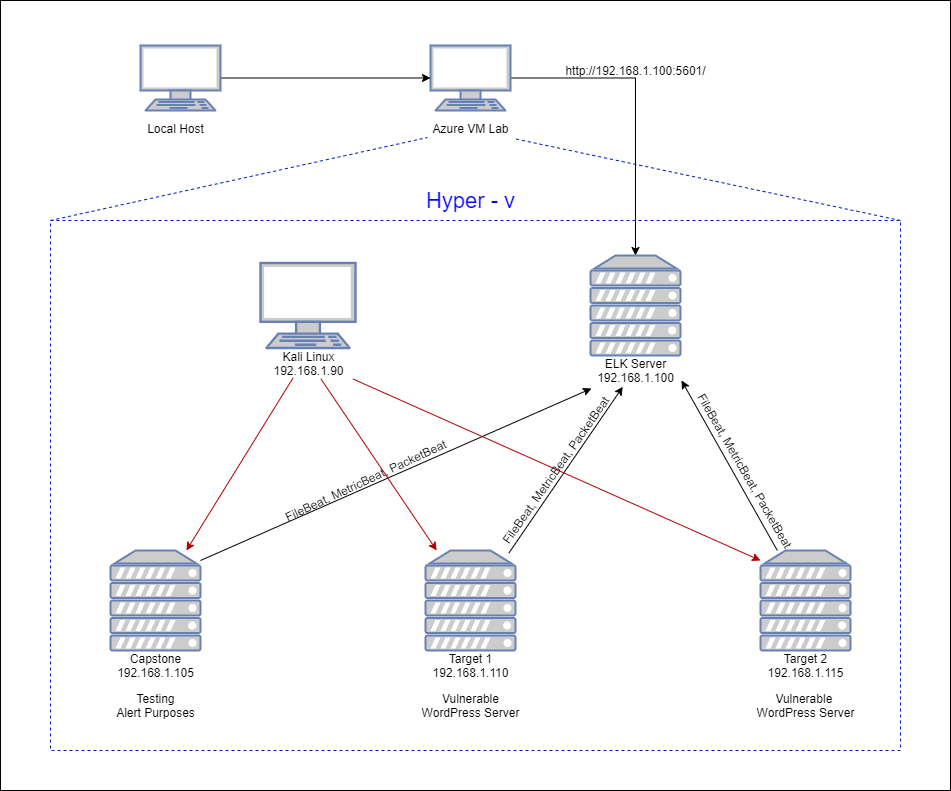

The diagram above was exported from draw.io. Its source (the exported page's mxGraphModel, read from the mxfile embedded in the PNG):
<mxGraphModel dx="1278" dy="489" grid="1" gridSize="10" guides="1" tooltips="1" connect="1" arrows="1" fold="1" page="1" pageScale="1" pageWidth="1100" pageHeight="850" math="0" shadow="0">
  <root>
    <mxCell id="0" />
    <mxCell id="1" parent="0" />
    <mxCell id="uzP5a-tCZbdEkdS6ZyhP-48" value="" style="rounded=0;whiteSpace=wrap;html=1;strokeWidth=1;fillColor=#ffffff;" parent="1" vertex="1">
      <mxGeometry x="80" y="20" width="950" height="790" as="geometry" />
    </mxCell>
    <mxCell id="uzP5a-tCZbdEkdS6ZyhP-33" value="" style="whiteSpace=wrap;html=1;strokeColor=#001DBC;fontColor=#ffffff;fillColor=none;strokeWidth=1;dashed=1;" parent="1" vertex="1">
      <mxGeometry x="130" y="240" width="850" height="530" as="geometry" />
    </mxCell>
    <mxCell id="uzP5a-tCZbdEkdS6ZyhP-41" style="edgeStyle=orthogonalEdgeStyle;rounded=0;orthogonalLoop=1;jettySize=auto;html=1;exitX=1;exitY=0.5;exitDx=0;exitDy=0;exitPerimeter=0;entryX=0.5;entryY=0;entryDx=0;entryDy=0;entryPerimeter=0;" parent="1" source="uzP5a-tCZbdEkdS6ZyhP-2" target="uzP5a-tCZbdEkdS6ZyhP-5" edge="1">
      <mxGeometry relative="1" as="geometry" />
    </mxCell>
    <mxCell id="uzP5a-tCZbdEkdS6ZyhP-2" value="" style="fontColor=#0066CC;verticalAlign=top;verticalLabelPosition=bottom;labelPosition=center;align=center;html=1;outlineConnect=0;fillColor=#CCCCCC;strokeColor=#6881B3;gradientColor=none;gradientDirection=north;strokeWidth=2;shape=mxgraph.networks.terminal;" parent="1" vertex="1">
      <mxGeometry x="510" y="65" width="80" height="65" as="geometry" />
    </mxCell>
    <mxCell id="uzP5a-tCZbdEkdS6ZyhP-14" style="edgeStyle=orthogonalEdgeStyle;rounded=0;orthogonalLoop=1;jettySize=auto;html=1;exitX=1;exitY=0.5;exitDx=0;exitDy=0;exitPerimeter=0;entryX=0;entryY=0.5;entryDx=0;entryDy=0;entryPerimeter=0;" parent="1" source="uzP5a-tCZbdEkdS6ZyhP-3" target="uzP5a-tCZbdEkdS6ZyhP-2" edge="1">
      <mxGeometry relative="1" as="geometry" />
    </mxCell>
    <mxCell id="uzP5a-tCZbdEkdS6ZyhP-3" value="" style="fontColor=#0066CC;verticalAlign=top;verticalLabelPosition=bottom;labelPosition=center;align=center;html=1;outlineConnect=0;fillColor=#CCCCCC;strokeColor=#6881B3;gradientColor=none;gradientDirection=north;strokeWidth=2;shape=mxgraph.networks.terminal;" parent="1" vertex="1">
      <mxGeometry x="220" y="65" width="80" height="65" as="geometry" />
    </mxCell>
    <mxCell id="uzP5a-tCZbdEkdS6ZyhP-4" value="" style="fontColor=#0066CC;verticalAlign=top;verticalLabelPosition=bottom;labelPosition=center;align=center;html=1;outlineConnect=0;fillColor=#CCCCCC;strokeColor=#6881B3;gradientColor=none;gradientDirection=north;strokeWidth=2;shape=mxgraph.networks.server;" parent="1" vertex="1">
      <mxGeometry x="840" y="570" width="90" height="100" as="geometry" />
    </mxCell>
    <mxCell id="uzP5a-tCZbdEkdS6ZyhP-5" value="" style="fontColor=#0066CC;verticalAlign=top;verticalLabelPosition=bottom;labelPosition=center;align=center;html=1;outlineConnect=0;fillColor=#CCCCCC;strokeColor=#6881B3;gradientColor=none;gradientDirection=north;strokeWidth=2;shape=mxgraph.networks.server;" parent="1" vertex="1">
      <mxGeometry x="670" y="275" width="90" height="100" as="geometry" />
    </mxCell>
    <mxCell id="uzP5a-tCZbdEkdS6ZyhP-7" value="" style="fontColor=#0066CC;verticalAlign=top;verticalLabelPosition=bottom;labelPosition=center;align=center;html=1;outlineConnect=0;fillColor=#CCCCCC;strokeColor=#6881B3;gradientColor=none;gradientDirection=north;strokeWidth=2;shape=mxgraph.networks.server;" parent="1" vertex="1">
      <mxGeometry x="505" y="570" width="90" height="100" as="geometry" />
    </mxCell>
    <mxCell id="uzP5a-tCZbdEkdS6ZyhP-8" value="" style="fontColor=#0066CC;verticalAlign=top;verticalLabelPosition=bottom;labelPosition=center;align=center;html=1;outlineConnect=0;fillColor=#CCCCCC;strokeColor=#6881B3;gradientColor=none;gradientDirection=north;strokeWidth=2;shape=mxgraph.networks.terminal;" parent="1" vertex="1">
      <mxGeometry x="340" y="282.5" width="95" height="85" as="geometry" />
    </mxCell>
    <mxCell id="uzP5a-tCZbdEkdS6ZyhP-9" value="Local Host" style="text;html=1;align=center;verticalAlign=middle;resizable=0;points=[];autosize=1;strokeColor=none;fillColor=none;" parent="1" vertex="1">
      <mxGeometry x="220" y="137.5" width="70" height="20" as="geometry" />
    </mxCell>
    <mxCell id="uzP5a-tCZbdEkdS6ZyhP-10" value="Azure VM Lab" style="text;html=1;align=center;verticalAlign=middle;resizable=0;points=[];autosize=1;strokeColor=none;fillColor=none;" parent="1" vertex="1">
      <mxGeometry x="505" y="137.5" width="90" height="20" as="geometry" />
    </mxCell>
    <mxCell id="uzP5a-tCZbdEkdS6ZyhP-11" value="Kali Linux&lt;br&gt;192.168.1.90" style="text;html=1;align=center;verticalAlign=middle;resizable=0;points=[];autosize=1;strokeColor=none;fillColor=none;" parent="1" vertex="1">
      <mxGeometry x="342.5" y="367.5" width="90" height="30" as="geometry" />
    </mxCell>
    <mxCell id="uzP5a-tCZbdEkdS6ZyhP-12" value="ELK Server&lt;br&gt;192.168.1.100" style="text;html=1;align=center;verticalAlign=middle;resizable=0;points=[];autosize=1;strokeColor=none;fillColor=none;" parent="1" vertex="1">
      <mxGeometry x="670" y="375" width="90" height="30" as="geometry" />
    </mxCell>
    <mxCell id="uzP5a-tCZbdEkdS6ZyhP-13" value="" style="fontColor=#0066CC;verticalAlign=top;verticalLabelPosition=bottom;labelPosition=center;align=center;html=1;outlineConnect=0;fillColor=#CCCCCC;strokeColor=#6881B3;gradientColor=none;gradientDirection=north;strokeWidth=2;shape=mxgraph.networks.server;" parent="1" vertex="1">
      <mxGeometry x="190" y="570" width="90" height="100" as="geometry" />
    </mxCell>
    <mxCell id="uzP5a-tCZbdEkdS6ZyhP-15" value="Capstone&lt;br&gt;192.168.1.105" style="text;html=1;align=center;verticalAlign=middle;resizable=0;points=[];autosize=1;strokeColor=none;fillColor=none;" parent="1" vertex="1">
      <mxGeometry x="190" y="670" width="90" height="30" as="geometry" />
    </mxCell>
    <mxCell id="uzP5a-tCZbdEkdS6ZyhP-16" value="Target 1&lt;br&gt;192.168.1.110" style="text;html=1;align=center;verticalAlign=middle;resizable=0;points=[];autosize=1;strokeColor=none;fillColor=none;" parent="1" vertex="1">
      <mxGeometry x="505" y="670" width="90" height="30" as="geometry" />
    </mxCell>
    <mxCell id="uzP5a-tCZbdEkdS6ZyhP-17" value="Target 2&lt;br&gt;192.168.1.115" style="text;html=1;align=center;verticalAlign=middle;resizable=0;points=[];autosize=1;strokeColor=none;fillColor=none;" parent="1" vertex="1">
      <mxGeometry x="840" y="670" width="90" height="30" as="geometry" />
    </mxCell>
    <mxCell id="uzP5a-tCZbdEkdS6ZyhP-19" value="" style="endArrow=classic;html=1;entryX=0.011;entryY=1.1;entryDx=0;entryDy=0;entryPerimeter=0;" parent="1" target="uzP5a-tCZbdEkdS6ZyhP-12" edge="1">
      <mxGeometry width="50" height="50" relative="1" as="geometry">
        <mxPoint x="280" y="580" as="sourcePoint" />
        <mxPoint x="450" y="470" as="targetPoint" />
      </mxGeometry>
    </mxCell>
    <mxCell id="uzP5a-tCZbdEkdS6ZyhP-20" value="" style="endArrow=classic;html=1;entryX=0.359;entryY=1.044;entryDx=0;entryDy=0;entryPerimeter=0;exitX=0.004;exitY=0.958;exitDx=0;exitDy=0;exitPerimeter=0;" parent="1" source="uzP5a-tCZbdEkdS6ZyhP-29" target="uzP5a-tCZbdEkdS6ZyhP-12" edge="1">
      <mxGeometry width="50" height="50" relative="1" as="geometry">
        <mxPoint x="400" y="520" as="sourcePoint" />
        <mxPoint x="710" y="410" as="targetPoint" />
      </mxGeometry>
    </mxCell>
    <mxCell id="uzP5a-tCZbdEkdS6ZyhP-21" value="" style="endArrow=classic;html=1;" parent="1" source="uzP5a-tCZbdEkdS6ZyhP-4" edge="1">
      <mxGeometry width="50" height="50" relative="1" as="geometry">
        <mxPoint x="870" y="560" as="sourcePoint" />
        <mxPoint x="761" y="400" as="targetPoint" />
      </mxGeometry>
    </mxCell>
    <mxCell id="uzP5a-tCZbdEkdS6ZyhP-22" value="" style="endArrow=classic;html=1;exitX=0.333;exitY=1;exitDx=0;exitDy=0;exitPerimeter=0;fillColor=#e51400;strokeColor=#B20000;" parent="1" source="uzP5a-tCZbdEkdS6ZyhP-11" target="uzP5a-tCZbdEkdS6ZyhP-13" edge="1">
      <mxGeometry width="50" height="50" relative="1" as="geometry">
        <mxPoint x="400" y="520" as="sourcePoint" />
        <mxPoint x="250" y="560" as="targetPoint" />
      </mxGeometry>
    </mxCell>
    <mxCell id="uzP5a-tCZbdEkdS6ZyhP-23" value="" style="endArrow=classic;html=1;exitX=0.644;exitY=1.033;exitDx=0;exitDy=0;exitPerimeter=0;fillColor=#e51400;strokeColor=#B20000;" parent="1" source="uzP5a-tCZbdEkdS6ZyhP-11" target="uzP5a-tCZbdEkdS6ZyhP-7" edge="1">
      <mxGeometry width="50" height="50" relative="1" as="geometry">
        <mxPoint x="400" y="520" as="sourcePoint" />
        <mxPoint x="450" y="470" as="targetPoint" />
      </mxGeometry>
    </mxCell>
    <mxCell id="uzP5a-tCZbdEkdS6ZyhP-24" value="" style="endArrow=classic;html=1;exitX=1;exitY=1.033;exitDx=0;exitDy=0;exitPerimeter=0;fillColor=#e51400;strokeColor=#B20000;" parent="1" source="uzP5a-tCZbdEkdS6ZyhP-11" edge="1">
      <mxGeometry width="50" height="50" relative="1" as="geometry">
        <mxPoint x="400" y="520" as="sourcePoint" />
        <mxPoint x="840" y="580" as="targetPoint" />
      </mxGeometry>
    </mxCell>
    <mxCell id="uzP5a-tCZbdEkdS6ZyhP-25" value="Testing&lt;br&gt;Alert Purposes" style="text;html=1;align=center;verticalAlign=middle;resizable=0;points=[];autosize=1;strokeColor=none;fillColor=none;" parent="1" vertex="1">
      <mxGeometry x="190" y="710" width="90" height="30" as="geometry" />
    </mxCell>
    <mxCell id="uzP5a-tCZbdEkdS6ZyhP-26" value="Vulnerable&lt;br&gt;WordPress Server" style="text;html=1;align=center;verticalAlign=middle;resizable=0;points=[];autosize=1;strokeColor=none;fillColor=none;" parent="1" vertex="1">
      <mxGeometry x="495" y="710" width="110" height="30" as="geometry" />
    </mxCell>
    <mxCell id="uzP5a-tCZbdEkdS6ZyhP-27" value="Vulnerable&amp;nbsp;&lt;br&gt;WordPress Server" style="text;html=1;align=center;verticalAlign=middle;resizable=0;points=[];autosize=1;strokeColor=none;fillColor=none;" parent="1" vertex="1">
      <mxGeometry x="830" y="710" width="110" height="30" as="geometry" />
    </mxCell>
    <mxCell id="uzP5a-tCZbdEkdS6ZyhP-28" value="FileBeat, MetricBeat, PacketBeat" style="text;html=1;align=center;verticalAlign=middle;resizable=0;points=[];autosize=1;strokeColor=none;fillColor=none;rotation=-25;" parent="1" vertex="1">
      <mxGeometry x="350" y="490" width="190" height="20" as="geometry" />
    </mxCell>
    <mxCell id="uzP5a-tCZbdEkdS6ZyhP-29" value="FileBeat, MetricBeat, PacketBeat" style="text;html=1;align=center;verticalAlign=middle;resizable=0;points=[];autosize=1;strokeColor=none;fillColor=none;rotation=-55;" parent="1" vertex="1">
      <mxGeometry x="540" y="480" width="190" height="20" as="geometry" />
    </mxCell>
    <mxCell id="uzP5a-tCZbdEkdS6ZyhP-30" value="FileBeat, MetricBeat, PacketBeat" style="text;html=1;align=center;verticalAlign=middle;resizable=0;points=[];autosize=1;strokeColor=none;fillColor=none;rotation=60;" parent="1" vertex="1">
      <mxGeometry x="730" y="480" width="190" height="20" as="geometry" />
    </mxCell>
    <mxCell id="uzP5a-tCZbdEkdS6ZyhP-40" value="http://192.168.1.100:5601/" style="text;html=1;align=center;verticalAlign=middle;resizable=0;points=[];autosize=1;strokeColor=none;fillColor=none;" parent="1" vertex="1">
      <mxGeometry x="635" y="80" width="160" height="20" as="geometry" />
    </mxCell>
    <mxCell id="uzP5a-tCZbdEkdS6ZyhP-42" value="" style="endArrow=none;html=1;exitX=0;exitY=0;exitDx=0;exitDy=0;entryX=0.022;entryY=0.975;entryDx=0;entryDy=0;entryPerimeter=0;fillColor=#0050ef;strokeColor=#001DBC;strokeWidth=1;dashed=1;" parent="1" source="uzP5a-tCZbdEkdS6ZyhP-33" target="uzP5a-tCZbdEkdS6ZyhP-10" edge="1">
      <mxGeometry width="50" height="50" relative="1" as="geometry">
        <mxPoint x="510" y="390" as="sourcePoint" />
        <mxPoint x="560" y="340" as="targetPoint" />
      </mxGeometry>
    </mxCell>
    <mxCell id="uzP5a-tCZbdEkdS6ZyhP-43" value="" style="endArrow=none;html=1;entryX=0.978;entryY=1.025;entryDx=0;entryDy=0;entryPerimeter=0;exitX=1;exitY=0;exitDx=0;exitDy=0;fillColor=#0050ef;strokeColor=#001DBC;strokeWidth=1;dashed=1;" parent="1" source="uzP5a-tCZbdEkdS6ZyhP-33" target="uzP5a-tCZbdEkdS6ZyhP-10" edge="1">
      <mxGeometry width="50" height="50" relative="1" as="geometry">
        <mxPoint x="510" y="390" as="sourcePoint" />
        <mxPoint x="560" y="340" as="targetPoint" />
      </mxGeometry>
    </mxCell>
    <mxCell id="uzP5a-tCZbdEkdS6ZyhP-45" value="&lt;font color=&quot;#0000ff&quot; style=&quot;font-size: 22px&quot;&gt;Hyper - v&lt;/font&gt;" style="text;html=1;align=center;verticalAlign=middle;resizable=0;points=[];autosize=1;strokeColor=none;fillColor=none;" parent="1" vertex="1">
      <mxGeometry x="500" y="210" width="100" height="20" as="geometry" />
    </mxCell>
  </root>
</mxGraphModel>